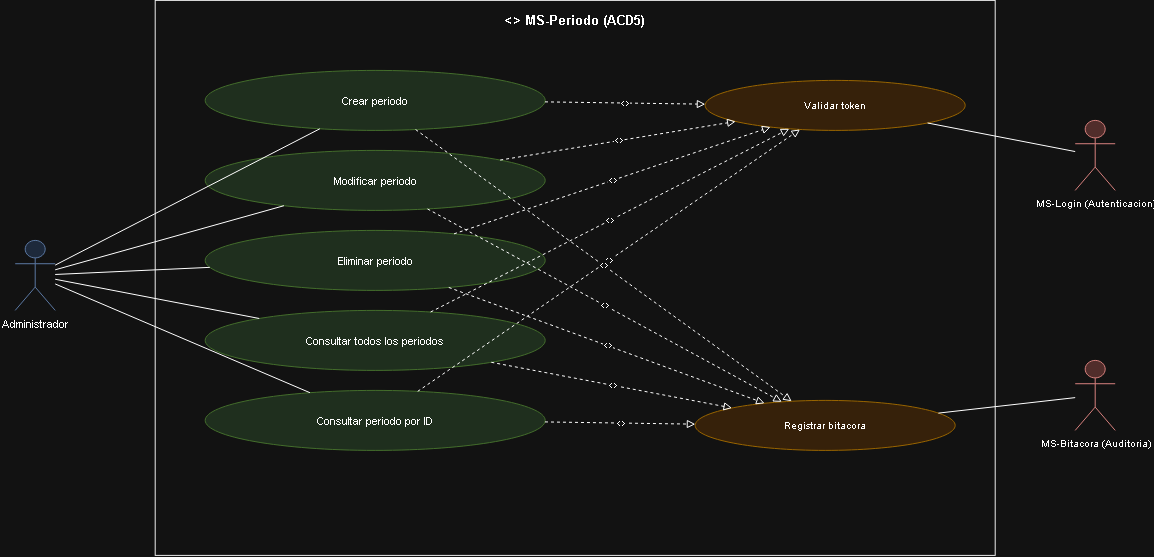

The diagram above was exported from draw.io. Its source (the exported page's mxGraphModel, read from the mxfile embedded in the PNG):
<mxGraphModel dx="2143" dy="786" grid="1" gridSize="10" guides="1" tooltips="1" connect="1" arrows="1" fold="1" page="1" pageScale="1" pageWidth="1169" pageHeight="826" math="0" shadow="0">
  <root>
    <mxCell id="0" />
    <mxCell id="1" parent="0" />
    <mxCell id="id320" parent="1" style="rounded=0;whiteSpace=wrap;html=1;verticalAlign=top;align=center;fontStyle=1;fillColor=none;strokeColor=#000000;fontSize=13;spacingTop=6;" value="&lt;&lt;microservicio&gt;&gt; MS-Periodo (ACD5)" vertex="1">
      <mxGeometry height="555" width="840" x="160" as="geometry" />
    </mxCell>
    <mxCell id="id321" parent="1" style="shape=umlActor;verticalLabelPosition=bottom;verticalAlign=top;html=1;outlineConnect=0;fillColor=#dae8fc;strokeColor=#6c8ebf;fontSize=11;" value="Administrador" vertex="1">
      <mxGeometry height="70" width="40" x="20" y="240" as="geometry" />
    </mxCell>
    <mxCell id="id322" parent="1" style="ellipse;whiteSpace=wrap;html=1;fillColor=#d5e8d4;strokeColor=#82b366;fontSize=11;" value="Crear periodo" vertex="1">
      <mxGeometry height="60" width="340" x="210" y="70" as="geometry" />
    </mxCell>
    <mxCell id="id323" parent="1" style="ellipse;whiteSpace=wrap;html=1;fillColor=#d5e8d4;strokeColor=#82b366;fontSize=11;" value="Modificar periodo" vertex="1">
      <mxGeometry height="60" width="340" x="210" y="150" as="geometry" />
    </mxCell>
    <mxCell id="id324" parent="1" style="ellipse;whiteSpace=wrap;html=1;fillColor=#d5e8d4;strokeColor=#82b366;fontSize=11;" value="Eliminar periodo" vertex="1">
      <mxGeometry height="60" width="340" x="210" y="230" as="geometry" />
    </mxCell>
    <mxCell id="id325" parent="1" style="ellipse;whiteSpace=wrap;html=1;fillColor=#d5e8d4;strokeColor=#82b366;fontSize=11;" value="Consultar todos los periodos" vertex="1">
      <mxGeometry height="60" width="340" x="210" y="310" as="geometry" />
    </mxCell>
    <mxCell id="id326" parent="1" style="ellipse;whiteSpace=wrap;html=1;fillColor=#d5e8d4;strokeColor=#82b366;fontSize=11;" value="Consultar periodo por ID" vertex="1">
      <mxGeometry height="60" width="340" x="210" y="390" as="geometry" />
    </mxCell>
    <mxCell id="id327" edge="1" parent="1" source="id321" style="edgeStyle=none;html=1;endArrow=none;rounded=0;" target="id322" value="">
      <mxGeometry relative="1" as="geometry" />
    </mxCell>
    <mxCell id="id328" edge="1" parent="1" source="id321" style="edgeStyle=none;html=1;endArrow=none;rounded=0;" target="id323" value="">
      <mxGeometry relative="1" as="geometry" />
    </mxCell>
    <mxCell id="id329" edge="1" parent="1" source="id321" style="edgeStyle=none;html=1;endArrow=none;rounded=0;" target="id324" value="">
      <mxGeometry relative="1" as="geometry" />
    </mxCell>
    <mxCell id="id330" edge="1" parent="1" source="id321" style="edgeStyle=none;html=1;endArrow=none;rounded=0;" target="id325" value="">
      <mxGeometry relative="1" as="geometry" />
    </mxCell>
    <mxCell id="id331" edge="1" parent="1" source="id321" style="edgeStyle=none;html=1;endArrow=none;rounded=0;" target="id326" value="">
      <mxGeometry relative="1" as="geometry" />
    </mxCell>
    <mxCell id="id332" parent="1" style="ellipse;whiteSpace=wrap;html=1;fillColor=#ffe6cc;strokeColor=#d79b00;fontSize=10;" value="Validar token" vertex="1">
      <mxGeometry height="50" width="260" x="710" y="80" as="geometry" />
    </mxCell>
    <mxCell id="id333" edge="1" parent="1" source="id322" style="edgeStyle=none;html=1;endArrow=block;endFill=0;dashed=1;fontSize=9;" target="id332" value="&lt;&lt;include&gt;&gt;">
      <mxGeometry relative="1" as="geometry" />
    </mxCell>
    <mxCell id="id334" edge="1" parent="1" source="id323" style="edgeStyle=none;html=1;endArrow=block;endFill=0;dashed=1;fontSize=9;" target="id332" value="&lt;&lt;include&gt;&gt;">
      <mxGeometry relative="1" as="geometry" />
    </mxCell>
    <mxCell id="id335" edge="1" parent="1" source="id324" style="edgeStyle=none;html=1;endArrow=block;endFill=0;dashed=1;fontSize=9;" target="id332" value="&lt;&lt;include&gt;&gt;">
      <mxGeometry relative="1" as="geometry" />
    </mxCell>
    <mxCell id="id336" edge="1" parent="1" source="id325" style="edgeStyle=none;html=1;endArrow=block;endFill=0;dashed=1;fontSize=9;" target="id332" value="&lt;&lt;include&gt;&gt;">
      <mxGeometry relative="1" as="geometry" />
    </mxCell>
    <mxCell id="id337" edge="1" parent="1" source="id326" style="edgeStyle=none;html=1;endArrow=block;endFill=0;dashed=1;fontSize=9;" target="id332" value="&lt;&lt;include&gt;&gt;">
      <mxGeometry relative="1" as="geometry" />
    </mxCell>
    <mxCell id="id338" parent="1" style="shape=umlActor;verticalLabelPosition=bottom;verticalAlign=top;html=1;outlineConnect=0;fillColor=#f8cecc;strokeColor=#b85450;fontSize=10;" value="MS-Login (Autenticacion)" vertex="1">
      <mxGeometry height="70" width="40" x="1080" y="120" as="geometry" />
    </mxCell>
    <mxCell id="id339" edge="1" parent="1" source="id332" style="edgeStyle=none;html=1;endArrow=none;rounded=0;" target="id338" value="">
      <mxGeometry relative="1" as="geometry" />
    </mxCell>
    <mxCell id="id340" parent="1" style="ellipse;whiteSpace=wrap;html=1;fillColor=#ffe6cc;strokeColor=#d79b00;fontSize=10;" value="Registrar bitacora" vertex="1">
      <mxGeometry height="50" width="260" x="700" y="400" as="geometry" />
    </mxCell>
    <mxCell id="id341" edge="1" parent="1" source="id322" style="edgeStyle=none;html=1;endArrow=block;endFill=0;dashed=1;fontSize=9;" target="id340" value="&lt;&lt;include&gt;&gt;">
      <mxGeometry relative="1" as="geometry" />
    </mxCell>
    <mxCell id="id342" edge="1" parent="1" source="id323" style="edgeStyle=none;html=1;endArrow=block;endFill=0;dashed=1;fontSize=9;" target="id340" value="&lt;&lt;include&gt;&gt;">
      <mxGeometry relative="1" as="geometry" />
    </mxCell>
    <mxCell id="id343" edge="1" parent="1" source="id324" style="edgeStyle=none;html=1;endArrow=block;endFill=0;dashed=1;fontSize=9;" target="id340" value="&lt;&lt;include&gt;&gt;">
      <mxGeometry relative="1" as="geometry" />
    </mxCell>
    <mxCell id="id344" edge="1" parent="1" source="id325" style="edgeStyle=none;html=1;endArrow=block;endFill=0;dashed=1;fontSize=9;" target="id340" value="&lt;&lt;include&gt;&gt;">
      <mxGeometry relative="1" as="geometry" />
    </mxCell>
    <mxCell id="id345" edge="1" parent="1" source="id326" style="edgeStyle=none;html=1;endArrow=block;endFill=0;dashed=1;fontSize=9;" target="id340" value="&lt;&lt;include&gt;&gt;">
      <mxGeometry relative="1" as="geometry" />
    </mxCell>
    <mxCell id="id346" parent="1" style="shape=umlActor;verticalLabelPosition=bottom;verticalAlign=top;html=1;outlineConnect=0;fillColor=#f8cecc;strokeColor=#b85450;fontSize=10;" value="MS-Bitacora (Auditoria)" vertex="1">
      <mxGeometry height="70" width="40" x="1080" y="360" as="geometry" />
    </mxCell>
    <mxCell id="id347" edge="1" parent="1" source="id340" style="edgeStyle=none;html=1;endArrow=none;rounded=0;" target="id346" value="">
      <mxGeometry relative="1" as="geometry" />
    </mxCell>
  </root>
</mxGraphModel>